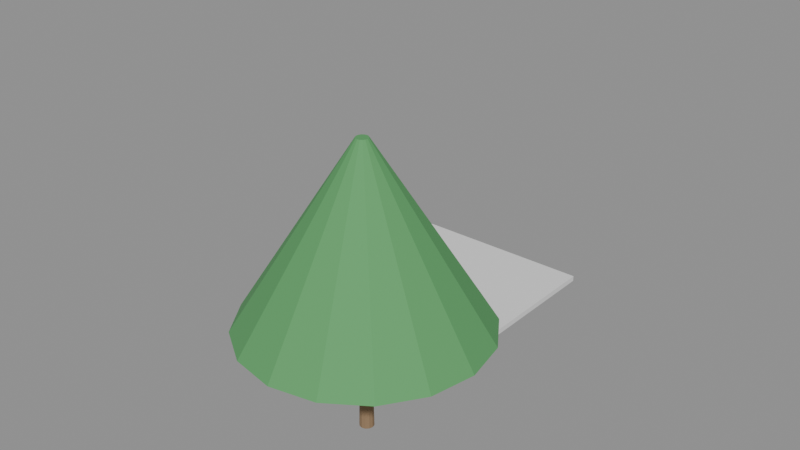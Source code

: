 # Source: e1454_after.blend  (saved by Blender 5.2.44; exported with 4.5.12 LTS)
import bpy
from mathutils import Matrix  # noqa: F401  (used for matrix-valued properties, if any)

bpy.ops.wm.read_factory_settings(use_empty=True)
scene = bpy.context.scene
scene.name = 'Scene'

# ---- materials (node trees are filled in below, after node groups)
mat_concreto_piso = bpy.data.materials.new('Concreto_Piso')
mat_madera = bpy.data.materials.new('Madera')
mat_madera_tronco = bpy.data.materials.new('Madera_Tronco')
mat_follaje = bpy.data.materials.new('Follaje')

# ---- material node trees
mat_concreto_piso.use_nodes = True; mat_concreto_piso.node_tree.nodes.clear()
_N = mat_concreto_piso.node_tree.nodes; _L = mat_concreto_piso.node_tree.links
n0 = _N.new('ShaderNodeBsdfPrincipled'); n0.name = 'Principled BSDF'; n0.location = (-200, 100)
n0.inputs[3].default_value = 1.45
n0.inputs[10].default_value = 0.005
n1 = _N.new('ShaderNodeOutputMaterial'); n1.name = 'Material Output'; n1.location = (200, 100)
_L.new(n0.outputs[0], n1.inputs[0])
n1.is_active_output = True
mat_madera.use_nodes = True; mat_madera.node_tree.nodes.clear()
_N = mat_madera.node_tree.nodes; _L = mat_madera.node_tree.links
n0 = _N.new('ShaderNodeBsdfPrincipled'); n0.name = 'Principled BSDF'; n0.location = (-200, 100)
n0.inputs[3].default_value = 1.45
n0.inputs[10].default_value = 0.005
n1 = _N.new('ShaderNodeOutputMaterial'); n1.name = 'Material Output'; n1.location = (200, 100)
_L.new(n0.outputs[0], n1.inputs[0])
n1.is_active_output = True
mat_madera_tronco.use_nodes = True; mat_madera_tronco.node_tree.nodes.clear()
_N = mat_madera_tronco.node_tree.nodes; _L = mat_madera_tronco.node_tree.links
n0 = _N.new('ShaderNodeBsdfPrincipled'); n0.name = 'Principled BSDF'; n0.location = (-200, 100)
n0.inputs[0].default_value = (0.28, 0.18, 0.1, 1.0)
n0.inputs[2].default_value = 0.9
n0.inputs[3].default_value = 1.45
n0.inputs[10].default_value = 0.005
n1 = _N.new('ShaderNodeOutputMaterial'); n1.name = 'Material Output'; n1.location = (200, 100)
_L.new(n0.outputs[0], n1.inputs[0])
n1.is_active_output = True
mat_follaje.use_nodes = True; mat_follaje.node_tree.nodes.clear()
_N = mat_follaje.node_tree.nodes; _L = mat_follaje.node_tree.links
n0 = _N.new('ShaderNodeBsdfPrincipled'); n0.name = 'Principled BSDF'; n0.location = (-200, 100)
n0.inputs[0].default_value = (0.1, 0.35, 0.12, 1.0)
n0.inputs[2].default_value = 0.8
n0.inputs[3].default_value = 1.45
n0.inputs[10].default_value = 0.005
n1 = _N.new('ShaderNodeOutputMaterial'); n1.name = 'Material Output'; n1.location = (200, 100)
_L.new(n0.outputs[0], n1.inputs[0])
n1.is_active_output = True

# ---- meshes
me_suelo_descanso_mesh = bpy.data.meshes.new('Suelo_Descanso_mesh')
me_suelo_descanso_mesh.from_pydata([(0.0, 0.0, 0.0), (4.0, 0.0, 0.0), (4.0, 5.0, 0.0), (0.0, 5.0, 0.0), (0.0, 0.0, 0.1), (4.0, 0.0, 0.1), (4.0, 5.0, 0.1), (0.0, 5.0, 0.1)], [], [(0, 3, 2, 1), (4, 5, 6, 7), (1, 2, 6, 5), (3, 0, 4, 7), (2, 3, 7, 6), (0, 1, 5, 4)])
me_suelo_descanso_mesh.materials.append(mat_concreto_piso)
me_suelo_descanso_mesh.update()
me_banco_exterior_base_mesh = bpy.data.meshes.new('Banco_Exterior_Base_mesh')
me_banco_exterior_base_mesh.from_pydata([(0.0, 0.0, 0.0), (2.0, 0.0, 0.0), (2.0, 0.7, 0.0), (0.0, 0.7, 0.0), (0.0, 0.0, 0.1), (2.0, 0.0, 0.1), (2.0, 0.7, 0.1), (0.0, 0.7, 0.1)], [], [(0, 1, 2, 3), (4, 5, 6, 7), (0, 1, 5, 4), (1, 2, 6, 5), (2, 3, 7, 6), (3, 0, 4, 7)])
me_banco_exterior_base_mesh.materials.append(mat_madera)
me_banco_exterior_base_mesh.update()
me_banco_exterior_cojin_mesh = bpy.data.meshes.new('Banco_Exterior_Cojin_mesh')
me_banco_exterior_cojin_mesh.from_pydata([(0.0, 0.0, 0.0), (1.92, 0.0, 0.0), (1.92, 0.62, 0.0), (0.0, 0.62, 0.0), (0.0, 0.0, 0.12), (1.92, 0.0, 0.12), (1.92, 0.62, 0.12), (0.0, 0.62, 0.12)], [], [(0, 1, 2, 3), (4, 5, 6, 7), (0, 1, 5, 4), (1, 2, 6, 5), (2, 3, 7, 6), (3, 0, 4, 7)])
me_banco_exterior_cojin_mesh.materials.append(mat_madera)
me_banco_exterior_cojin_mesh.update()
me_banco_exterior_respaldo_mesh = bpy.data.meshes.new('Banco_Exterior_Respaldo_mesh')
me_banco_exterior_respaldo_mesh.from_pydata([(0.0, 0.0, 0.0), (1.76, 0.0, 0.0), (1.76, 0.1, 0.0), (0.0, 0.1, 0.0), (0.0, 0.0, 0.4), (1.76, 0.0, 0.4), (1.76, 0.1, 0.4), (0.0, 0.1, 0.4)], [], [(0, 1, 2, 3), (4, 5, 6, 7), (0, 1, 5, 4), (1, 2, 6, 5), (2, 3, 7, 6), (3, 0, 4, 7)])
me_banco_exterior_respaldo_mesh.materials.append(mat_madera)
me_banco_exterior_respaldo_mesh.update()
me_banco_exterior_brazo_izq_mesh = bpy.data.meshes.new('Banco_Exterior_Brazo_Izq_mesh')
me_banco_exterior_brazo_izq_mesh.from_pydata([(0.0, 0.0, 0.0), (0.12, 0.0, 0.0), (0.12, 0.7, 0.0), (0.0, 0.7, 0.0), (0.0, 0.0, 0.85), (0.12, 0.0, 0.85), (0.12, 0.7, 0.85), (0.0, 0.7, 0.85)], [], [(0, 1, 2, 3), (4, 5, 6, 7), (0, 1, 5, 4), (1, 2, 6, 5), (2, 3, 7, 6), (3, 0, 4, 7)])
me_banco_exterior_brazo_izq_mesh.materials.append(mat_madera)
me_banco_exterior_brazo_izq_mesh.update()
me_banco_exterior_brazo_der_mesh = bpy.data.meshes.new('Banco_Exterior_Brazo_Der_mesh')
me_banco_exterior_brazo_der_mesh.from_pydata([(0.0, 0.0, 0.0), (0.12, 0.0, 0.0), (0.12, 0.7, 0.0), (0.0, 0.7, 0.0), (0.0, 0.0, 0.85), (0.12, 0.0, 0.85), (0.12, 0.7, 0.85), (0.0, 0.7, 0.85)], [], [(0, 1, 2, 3), (4, 5, 6, 7), (0, 1, 5, 4), (1, 2, 6, 5), (2, 3, 7, 6), (3, 0, 4, 7)])
me_banco_exterior_brazo_der_mesh.materials.append(mat_madera)
me_banco_exterior_brazo_der_mesh.update()
me_arbol_sombra_tronco_mesh = bpy.data.meshes.new('Arbol_Sombra_Tronco_mesh')
me_arbol_sombra_tronco_mesh.from_pydata([(0.0, 0.12, 0.0), (0.0, 0.084, 1.8), (0.06, 0.1039, 0.0), (0.042, 0.07275, 1.8), (0.1039, 0.06, 0.0), (0.07275, 0.042, 1.8), (0.12, 0.0, 0.0), (0.084, 0.0, 1.8), (0.1039, -0.06, 0.0), (0.07275, -0.042, 1.8), (0.06, -0.1039, 0.0), (0.042, -0.07275, 1.8), (0.0, -0.12, 0.0), (0.0, -0.084, 1.8), (-0.06, -0.1039, 0.0), (-0.042, -0.07275, 1.8), (-0.1039, -0.06, 0.0), (-0.07275, -0.042, 1.8), (-0.12, 0.0, 0.0), (-0.084, 0.0, 1.8), (-0.1039, 0.06, 0.0), (-0.07275, 0.042, 1.8), (-0.06, 0.1039, 0.0), (-0.042, 0.07275, 1.8)], [], [(0, 1, 3, 2), (2, 3, 5, 4), (4, 5, 7, 6), (6, 7, 9, 8), (8, 9, 11, 10), (10, 11, 13, 12), (12, 13, 15, 14), (14, 15, 17, 16), (16, 17, 19, 18), (18, 19, 21, 20), (3, 1, 23, 21, 19, 17, 15, 13, 11, 9, 7, 5), (20, 21, 23, 22), (22, 23, 1, 0), (0, 2, 4, 6, 8, 10, 12, 14, 16, 18, 20, 22)])
me_arbol_sombra_tronco_mesh.materials.append(mat_madera_tronco)
me_arbol_sombra_tronco_mesh.update()
me_arbol_sombra_copa_mesh = bpy.data.meshes.new('Arbol_Sombra_Copa_mesh')
me_arbol_sombra_copa_mesh.from_pydata([(0.0, 2.0, 1.8), (0.0, 0.1, 4.8), (0.7654, 1.848, 1.8), (0.03827, 0.09239, 4.8), (1.414, 1.414, 1.8), (0.07071, 0.07071, 4.8), (1.848, 0.7654, 1.8), (0.09239, 0.03827, 4.8), (2.0, 0.0, 1.8), (0.1, 0.0, 4.8), (1.848, -0.7654, 1.8), (0.09239, -0.03827, 4.8), (1.414, -1.414, 1.8), (0.07071, -0.07071, 4.8), (0.7654, -1.848, 1.8), (0.03827, -0.09239, 4.8), (0.0, -2.0, 1.8), (0.0, -0.1, 4.8), (-0.7654, -1.848, 1.8), (-0.03827, -0.09239, 4.8), (-1.414, -1.414, 1.8), (-0.07071, -0.07071, 4.8), (-1.848, -0.7654, 1.8), (-0.09239, -0.03827, 4.8), (-2.0, 0.0, 1.8), (-0.1, 0.0, 4.8), (-1.848, 0.7654, 1.8), (-0.09239, 0.03827, 4.8), (-1.414, 1.414, 1.8), (-0.07071, 0.07071, 4.8), (-0.7654, 1.848, 1.8), (-0.03827, 0.09239, 4.8)], [], [(0, 1, 3, 2), (2, 3, 5, 4), (4, 5, 7, 6), (6, 7, 9, 8), (8, 9, 11, 10), (10, 11, 13, 12), (12, 13, 15, 14), (14, 15, 17, 16), (16, 17, 19, 18), (18, 19, 21, 20), (20, 21, 23, 22), (22, 23, 25, 24), (24, 25, 27, 26), (26, 27, 29, 28), (3, 1, 31, 29, 27, 25, 23, 21, 19, 17, 15, 13, 11, 9, 7, 5), (28, 29, 31, 30), (30, 31, 1, 0), (0, 2, 4, 6, 8, 10, 12, 14, 16, 18, 20, 22, 24, 26, 28, 30)])
me_arbol_sombra_copa_mesh.materials.append(mat_follaje)
me_arbol_sombra_copa_mesh.update()

# ---- objects
ob_suelo_descanso_solido = bpy.data.objects.new('Suelo_Descanso_Solido', me_suelo_descanso_mesh)
ob_suelo_descanso = bpy.data.objects.new('Suelo_Descanso', None)
ob_banco_exterior = bpy.data.objects.new('Banco_Exterior', None)
ob_banco_exterior_base = bpy.data.objects.new('Banco_Exterior_Base', me_banco_exterior_base_mesh)
ob_banco_exterior_cojin = bpy.data.objects.new('Banco_Exterior_Cojin', me_banco_exterior_cojin_mesh)
ob_banco_exterior_respaldo = bpy.data.objects.new('Banco_Exterior_Respaldo', me_banco_exterior_respaldo_mesh)
ob_banco_exterior_brazo_izq = bpy.data.objects.new('Banco_Exterior_Brazo_Izq', me_banco_exterior_brazo_izq_mesh)
ob_banco_exterior_brazo_der = bpy.data.objects.new('Banco_Exterior_Brazo_Der', me_banco_exterior_brazo_der_mesh)
ob_arbol_sombra = bpy.data.objects.new('Arbol_Sombra', None)
ob_arbol_sombra_tronco = bpy.data.objects.new('Arbol_Sombra_Tronco', me_arbol_sombra_tronco_mesh)
ob_arbol_sombra_copa = bpy.data.objects.new('Arbol_Sombra_Copa', me_arbol_sombra_copa_mesh)

# ---- transforms, parenting, visibility, modifiers, constraints
ob_suelo_descanso_solido.parent = ob_suelo_descanso
ob_suelo_descanso_solido.location = (0.0, 0.0, 0.0)
ob_suelo_descanso.location = (0.0, 0.0, 0.0)
ob_suelo_descanso.empty_display_type = 'ARROWS'
ob_banco_exterior.location = (0.5, 2.0, 0.1)
ob_banco_exterior.empty_display_type = 'ARROWS'
ob_banco_exterior_base.parent = ob_banco_exterior
ob_banco_exterior_base.location = (0.0, 0.0, 0.0)
ob_banco_exterior_cojin.parent = ob_banco_exterior
ob_banco_exterior_cojin.location = (0.02, 0.02, 0.1)
ob_banco_exterior_respaldo.parent = ob_banco_exterior
ob_banco_exterior_respaldo.location = (0.12, 0.6, 0.45)
ob_banco_exterior_brazo_izq.parent = ob_banco_exterior
ob_banco_exterior_brazo_izq.location = (0.0, 0.0, 0.0)
ob_banco_exterior_brazo_der.parent = ob_banco_exterior
ob_banco_exterior_brazo_der.location = (1.88, 0.0, 0.0)
ob_arbol_sombra.location = (4.0, -1.0, 0.1)
ob_arbol_sombra.empty_display_type = 'ARROWS'
ob_arbol_sombra_tronco.parent = ob_arbol_sombra
ob_arbol_sombra_tronco.location = (0.0, 0.0, 0.0)
ob_arbol_sombra_copa.parent = ob_arbol_sombra
ob_arbol_sombra_copa.location = (0.0, 0.0, 0.0)

# ---- collection membership
scene.collection.objects.link(ob_suelo_descanso_solido)
scene.collection.objects.link(ob_suelo_descanso)
scene.collection.objects.link(ob_banco_exterior)
scene.collection.objects.link(ob_banco_exterior_base)
scene.collection.objects.link(ob_banco_exterior_cojin)
scene.collection.objects.link(ob_banco_exterior_respaldo)
scene.collection.objects.link(ob_banco_exterior_brazo_izq)
scene.collection.objects.link(ob_banco_exterior_brazo_der)
scene.collection.objects.link(ob_arbol_sombra)
scene.collection.objects.link(ob_arbol_sombra_tronco)
scene.collection.objects.link(ob_arbol_sombra_copa)

# ---- scene / render settings (as saved in the file)
scene.frame_start = 1; scene.frame_end = 250; scene.frame_set(1)
scene.render.engine = 'BLENDER_EEVEE_NEXT'
scene.render.bake_bias = 0.0
scene.render.bake_samples = 0
scene.render.compositor_device = 'GPU'
scene.eevee.use_volume_custom_range = False
scene.eevee.fast_gi_thickness_near = 0.1
scene.eevee.fast_gi_thickness_far = 0.0
scene.eevee.ray_tracing_options.screen_trace_thickness = 0.1
bpy.context.view_layer.update()

# ---- added for rendering (the .blend has no active camera and no usable light): camera, sun + grey world if the file has none
cam_auto = bpy.data.cameras.new('AutoCamera')
cam_auto.lens = 50.0
cam_auto.sensor_width = 36.0
cam_auto.clip_end = 1000.0
ob_auto_camera = bpy.data.objects.new('AutoCamera', cam_auto)
scene.collection.objects.link(ob_auto_camera)
ob_auto_camera.location = (13.3033, -11.3639, 10.6926)
ob_auto_camera.rotation_euler = (1.09748, -7.21219e-08, 0.694738)
scene.camera = ob_auto_camera
light_auto_sun = bpy.data.lights.new('AutoSun', 'SUN')
light_auto_sun.energy = 3.0
light_auto_sun.angle = 0.0523599
ob_auto_sun = bpy.data.objects.new('AutoSun', light_auto_sun)
scene.collection.objects.link(ob_auto_sun)
ob_auto_sun.rotation_euler = (0.872665, 0.174533, 0.523599)
if scene.world is None:
    world_auto = bpy.data.worlds.new('AutoWorld')
    world_auto.color = (0.3, 0.3, 0.3)
    scene.world = world_auto
bpy.context.view_layer.update()
